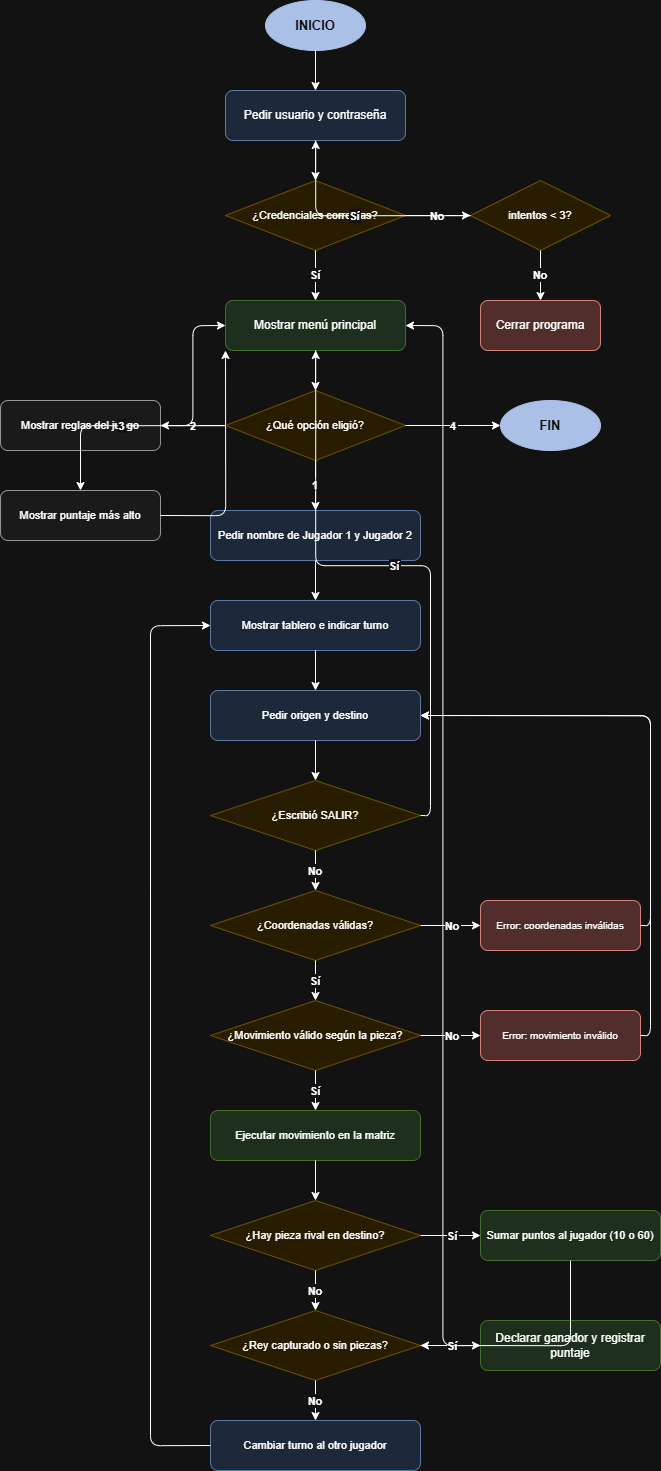

The diagram above was exported from draw.io. Its source (the exported page's mxGraphModel, read from the mxfile embedded in the PNG):
<mxGraphModel dx="4364" dy="1736" grid="1" gridSize="10" guides="1" tooltips="1" connect="1" arrows="1" fold="1" page="1" pageScale="1" pageWidth="850" pageHeight="1100" math="0" shadow="0">
  <root>
    <mxCell id="0" />
    <mxCell id="1" parent="0" />
    <mxCell id="inicio" parent="1" style="ellipse;whiteSpace=wrap;html=1;fillColor=#1F3864;fontColor=#ffffff;strokeColor=#1F3864;fontSize=13;fontStyle=1;" value="INICIO" vertex="1">
      <mxGeometry height="50" width="100" x="325" y="20" as="geometry" />
    </mxCell>
    <mxCell id="login" parent="1" style="rounded=1;whiteSpace=wrap;html=1;fillColor=#dae8fc;strokeColor=#6c8ebf;fontSize=12;" value="Pedir usuario y contraseña" vertex="1">
      <mxGeometry height="50" width="180" x="285" y="110" as="geometry" />
    </mxCell>
    <mxCell id="cred" parent="1" style="rhombus;whiteSpace=wrap;html=1;fillColor=#fff2cc;strokeColor=#d6b656;fontSize=11;" value="¿Credenciales correctas?" vertex="1">
      <mxGeometry height="70" width="180" x="285" y="200" as="geometry" />
    </mxCell>
    <mxCell id="intentos" parent="1" style="rhombus;whiteSpace=wrap;html=1;fillColor=#fff2cc;strokeColor=#d6b656;fontSize=11;" value="intentos &lt; 3?" vertex="1">
      <mxGeometry height="70" width="140" x="530" y="200" as="geometry" />
    </mxCell>
    <mxCell id="finIntento" parent="1" style="rounded=1;whiteSpace=wrap;html=1;fillColor=#f8cecc;strokeColor=#b85450;fontSize=12;" value="Cerrar programa" vertex="1">
      <mxGeometry height="50" width="120" x="540" y="320" as="geometry" />
    </mxCell>
    <mxCell id="menu" parent="1" style="rounded=1;whiteSpace=wrap;html=1;fillColor=#d5e8d4;strokeColor=#82b366;fontSize=12;" value="Mostrar menú principal" vertex="1">
      <mxGeometry height="50" width="180" x="285" y="320" as="geometry" />
    </mxCell>
    <mxCell id="opcion" parent="1" style="rhombus;whiteSpace=wrap;html=1;fillColor=#fff2cc;strokeColor=#d6b656;fontSize=11;" value="¿Qué opción eligió?" vertex="1">
      <mxGeometry height="70" width="180" x="285" y="410" as="geometry" />
    </mxCell>
    <mxCell id="reglas" parent="1" style="rounded=1;whiteSpace=wrap;html=1;fillColor=#f5f5f5;strokeColor=#666666;fontSize=11;" value="Mostrar reglas del juego" vertex="1">
      <mxGeometry height="50" width="160" x="60" y="420" as="geometry" />
    </mxCell>
    <mxCell id="verPuntaje" parent="1" style="rounded=1;whiteSpace=wrap;html=1;fillColor=#f5f5f5;strokeColor=#666666;fontSize=11;" value="Mostrar puntaje más alto" vertex="1">
      <mxGeometry height="50" width="160" x="60" y="510" as="geometry" />
    </mxCell>
    <mxCell id="salir" parent="1" style="ellipse;whiteSpace=wrap;html=1;fillColor=#1F3864;fontColor=#ffffff;strokeColor=#1F3864;fontSize=13;fontStyle=1;" value="FIN" vertex="1">
      <mxGeometry height="50" width="100" x="560" y="420" as="geometry" />
    </mxCell>
    <mxCell id="nombres" parent="1" style="rounded=1;whiteSpace=wrap;html=1;fillColor=#dae8fc;strokeColor=#6c8ebf;fontSize=11;" value="Pedir nombre de Jugador 1 y Jugador 2" vertex="1">
      <mxGeometry height="50" width="210" x="270" y="530" as="geometry" />
    </mxCell>
    <mxCell id="mostrarTablero" parent="1" style="rounded=1;whiteSpace=wrap;html=1;fillColor=#dae8fc;strokeColor=#6c8ebf;fontSize=11;" value="Mostrar tablero e indicar turno" vertex="1">
      <mxGeometry height="50" width="210" x="270" y="620" as="geometry" />
    </mxCell>
    <mxCell id="pedirMov" parent="1" style="rounded=1;whiteSpace=wrap;html=1;fillColor=#dae8fc;strokeColor=#6c8ebf;fontSize=11;" value="Pedir origen y destino" vertex="1">
      <mxGeometry height="50" width="210" x="270" y="710" as="geometry" />
    </mxCell>
    <mxCell id="salirPartida" parent="1" style="rhombus;whiteSpace=wrap;html=1;fillColor=#fff2cc;strokeColor=#d6b656;fontSize=11;" value="¿Escribió SALIR?" vertex="1">
      <mxGeometry height="70" width="210" x="270" y="800" as="geometry" />
    </mxCell>
    <mxCell id="coordVal" parent="1" style="rhombus;whiteSpace=wrap;html=1;fillColor=#fff2cc;strokeColor=#d6b656;fontSize=11;" value="¿Coordenadas válidas?" vertex="1">
      <mxGeometry height="70" width="210" x="270" y="910" as="geometry" />
    </mxCell>
    <mxCell id="movVal" parent="1" style="rhombus;whiteSpace=wrap;html=1;fillColor=#fff2cc;strokeColor=#d6b656;fontSize=11;" value="¿Movimiento válido según la pieza?" vertex="1">
      <mxGeometry height="70" width="210" x="270" y="1020" as="geometry" />
    </mxCell>
    <mxCell id="ejecutar" parent="1" style="rounded=1;whiteSpace=wrap;html=1;fillColor=#d5e8d4;strokeColor=#82b366;fontSize=11;" value="Ejecutar movimiento en la matriz" vertex="1">
      <mxGeometry height="50" width="210" x="270" y="1130" as="geometry" />
    </mxCell>
    <mxCell id="captura" parent="1" style="rhombus;whiteSpace=wrap;html=1;fillColor=#fff2cc;strokeColor=#d6b656;fontSize=11;" value="¿Hay pieza rival en destino?" vertex="1">
      <mxGeometry height="70" width="210" x="270" y="1220" as="geometry" />
    </mxCell>
    <mxCell id="puntos" parent="1" style="rounded=1;whiteSpace=wrap;html=1;fillColor=#d5e8d4;strokeColor=#82b366;fontSize=11;" value="Sumar puntos al jugador (10 o 60)" vertex="1">
      <mxGeometry height="50" width="180" x="540" y="1230" as="geometry" />
    </mxCell>
    <mxCell id="victoria" parent="1" style="rhombus;whiteSpace=wrap;html=1;fillColor=#fff2cc;strokeColor=#d6b656;fontSize=11;" value="¿Rey capturado o sin piezas?" vertex="1">
      <mxGeometry height="70" width="210" x="270" y="1330" as="geometry" />
    </mxCell>
    <mxCell id="ganador" parent="1" style="rounded=1;whiteSpace=wrap;html=1;fillColor=#d5e8d4;strokeColor=#82b366;fontSize=12;" value="Declarar ganador y registrar puntaje" vertex="1">
      <mxGeometry height="50" width="180" x="540" y="1340" as="geometry" />
    </mxCell>
    <mxCell id="cambioTurno" parent="1" style="rounded=1;whiteSpace=wrap;html=1;fillColor=#dae8fc;strokeColor=#6c8ebf;fontSize=11;" value="Cambiar turno al otro jugador" vertex="1">
      <mxGeometry height="50" width="210" x="270" y="1440" as="geometry" />
    </mxCell>
    <mxCell id="errCoord" parent="1" style="rounded=1;whiteSpace=wrap;html=1;fillColor=#f8cecc;strokeColor=#b85450;fontSize=10;" value="Error: coordenadas inválidas" vertex="1">
      <mxGeometry height="50" width="160" x="540" y="920" as="geometry" />
    </mxCell>
    <mxCell id="errMov" parent="1" style="rounded=1;whiteSpace=wrap;html=1;fillColor=#f8cecc;strokeColor=#b85450;fontSize=10;" value="Error: movimiento inválido" vertex="1">
      <mxGeometry height="50" width="160" x="540" y="1030" as="geometry" />
    </mxCell>
    <mxCell id="f1" edge="1" parent="1" source="inicio" style="edgeStyle=orthogonalEdgeStyle;" target="login">
      <mxGeometry relative="1" as="geometry" />
    </mxCell>
    <mxCell id="f2" edge="1" parent="1" source="login" style="edgeStyle=orthogonalEdgeStyle;" target="cred">
      <mxGeometry relative="1" as="geometry" />
    </mxCell>
    <mxCell id="f3" edge="1" parent="1" source="cred" style="edgeStyle=orthogonalEdgeStyle;fontSize=11;fontStyle=1;" target="menu" value="Sí">
      <mxGeometry relative="1" as="geometry" />
    </mxCell>
    <mxCell id="f4" edge="1" parent="1" source="cred" style="edgeStyle=orthogonalEdgeStyle;fontSize=11;fontStyle=1;" target="intentos" value="No">
      <mxGeometry relative="1" as="geometry" />
    </mxCell>
    <mxCell id="f5" edge="1" parent="1" source="intentos" style="edgeStyle=orthogonalEdgeStyle;fontSize=11;fontStyle=1;" target="login" value="Sí">
      <mxGeometry relative="1" as="geometry" />
    </mxCell>
    <mxCell id="f6" edge="1" parent="1" source="intentos" style="edgeStyle=orthogonalEdgeStyle;fontSize=11;fontStyle=1;" target="finIntento" value="No">
      <mxGeometry relative="1" as="geometry" />
    </mxCell>
    <mxCell id="f7" edge="1" parent="1" source="menu" style="edgeStyle=orthogonalEdgeStyle;" target="opcion">
      <mxGeometry relative="1" as="geometry" />
    </mxCell>
    <mxCell id="f8" edge="1" parent="1" source="opcion" style="edgeStyle=orthogonalEdgeStyle;fontSize=11;fontStyle=1;" target="reglas" value="2">
      <mxGeometry relative="1" as="geometry" />
    </mxCell>
    <mxCell id="f9" edge="1" parent="1" source="opcion" style="edgeStyle=orthogonalEdgeStyle;fontSize=11;fontStyle=1;" target="verPuntaje" value="3">
      <mxGeometry relative="1" as="geometry" />
    </mxCell>
    <mxCell id="f10" edge="1" parent="1" source="opcion" style="edgeStyle=orthogonalEdgeStyle;fontSize=11;fontStyle=1;" target="salir" value="4">
      <mxGeometry relative="1" as="geometry" />
    </mxCell>
    <mxCell id="f11" edge="1" parent="1" source="opcion" style="edgeStyle=orthogonalEdgeStyle;fontSize=11;fontStyle=1;" target="nombres" value="1">
      <mxGeometry relative="1" as="geometry" />
    </mxCell>
    <mxCell id="f12" edge="1" parent="1" source="reglas" style="edgeStyle=orthogonalEdgeStyle;exitX=1;exitY=0.5;entryX=0;entryY=0.5;" target="menu">
      <mxGeometry relative="1" as="geometry" />
    </mxCell>
    <mxCell id="f13" edge="1" parent="1" source="verPuntaje" style="edgeStyle=orthogonalEdgeStyle;exitX=1;exitY=0.5;entryX=0;entryY=1;" target="menu">
      <mxGeometry relative="1" as="geometry" />
    </mxCell>
    <mxCell id="f14" edge="1" parent="1" source="nombres" style="edgeStyle=orthogonalEdgeStyle;" target="mostrarTablero">
      <mxGeometry relative="1" as="geometry" />
    </mxCell>
    <mxCell id="f15" edge="1" parent="1" source="mostrarTablero" style="edgeStyle=orthogonalEdgeStyle;" target="pedirMov">
      <mxGeometry relative="1" as="geometry" />
    </mxCell>
    <mxCell id="f16" edge="1" parent="1" source="pedirMov" style="edgeStyle=orthogonalEdgeStyle;" target="salirPartida">
      <mxGeometry relative="1" as="geometry" />
    </mxCell>
    <mxCell id="f17" edge="1" parent="1" source="salirPartida" style="edgeStyle=orthogonalEdgeStyle;fontSize=11;fontStyle=1;exitX=1;exitY=0.5;" target="menu" value="Sí">
      <mxGeometry relative="1" as="geometry" />
    </mxCell>
    <mxCell id="f18" edge="1" parent="1" source="salirPartida" style="edgeStyle=orthogonalEdgeStyle;fontSize=11;fontStyle=1;" target="coordVal" value="No">
      <mxGeometry relative="1" as="geometry" />
    </mxCell>
    <mxCell id="f19" edge="1" parent="1" source="coordVal" style="edgeStyle=orthogonalEdgeStyle;fontSize=11;fontStyle=1;" target="movVal" value="Sí">
      <mxGeometry relative="1" as="geometry" />
    </mxCell>
    <mxCell id="f20" edge="1" parent="1" source="coordVal" style="edgeStyle=orthogonalEdgeStyle;fontSize=11;fontStyle=1;" target="errCoord" value="No">
      <mxGeometry relative="1" as="geometry" />
    </mxCell>
    <mxCell id="f21" edge="1" parent="1" source="errCoord" style="edgeStyle=orthogonalEdgeStyle;exitX=1;exitY=0.5;entryX=1;entryY=0.5;" target="pedirMov">
      <mxGeometry relative="1" as="geometry" />
    </mxCell>
    <mxCell id="f22" edge="1" parent="1" source="movVal" style="edgeStyle=orthogonalEdgeStyle;fontSize=11;fontStyle=1;" target="ejecutar" value="Sí">
      <mxGeometry relative="1" as="geometry" />
    </mxCell>
    <mxCell id="f23" edge="1" parent="1" source="movVal" style="edgeStyle=orthogonalEdgeStyle;fontSize=11;fontStyle=1;" target="errMov" value="No">
      <mxGeometry relative="1" as="geometry" />
    </mxCell>
    <mxCell id="f24" edge="1" parent="1" source="errMov" style="edgeStyle=orthogonalEdgeStyle;exitX=1;exitY=0.5;entryX=1;entryY=0.5;" target="pedirMov">
      <mxGeometry relative="1" as="geometry" />
    </mxCell>
    <mxCell id="f25" edge="1" parent="1" source="ejecutar" style="edgeStyle=orthogonalEdgeStyle;" target="captura">
      <mxGeometry relative="1" as="geometry" />
    </mxCell>
    <mxCell id="f26" edge="1" parent="1" source="captura" style="edgeStyle=orthogonalEdgeStyle;fontSize=11;fontStyle=1;" target="puntos" value="Sí">
      <mxGeometry relative="1" as="geometry" />
    </mxCell>
    <mxCell id="f27" edge="1" parent="1" source="captura" style="edgeStyle=orthogonalEdgeStyle;fontSize=11;fontStyle=1;" target="victoria" value="No">
      <mxGeometry relative="1" as="geometry" />
    </mxCell>
    <mxCell id="f28" edge="1" parent="1" source="puntos" style="edgeStyle=orthogonalEdgeStyle;exitX=0.5;exitY=1;entryX=1;entryY=0.5;" target="victoria">
      <mxGeometry relative="1" as="geometry" />
    </mxCell>
    <mxCell id="f29" edge="1" parent="1" source="victoria" style="edgeStyle=orthogonalEdgeStyle;fontSize=11;fontStyle=1;" target="ganador" value="Sí">
      <mxGeometry relative="1" as="geometry" />
    </mxCell>
    <mxCell id="f30" edge="1" parent="1" source="victoria" style="edgeStyle=orthogonalEdgeStyle;fontSize=11;fontStyle=1;" target="cambioTurno" value="No">
      <mxGeometry relative="1" as="geometry" />
    </mxCell>
    <mxCell id="f31" edge="1" parent="1" source="ganador" style="edgeStyle=orthogonalEdgeStyle;exitX=0;exitY=0.5;entryX=1;entryY=0.5;" target="menu">
      <mxGeometry relative="1" as="geometry" />
    </mxCell>
    <mxCell id="f32" edge="1" parent="1" source="cambioTurno" style="edgeStyle=orthogonalEdgeStyle;exitX=0;exitY=0.5;entryX=0;entryY=0.5;" target="mostrarTablero">
      <mxGeometry relative="1" as="geometry">
        <Array as="points">
          <mxPoint x="210" y="1465" />
          <mxPoint x="210" y="645" />
        </Array>
      </mxGeometry>
    </mxCell>
  </root>
</mxGraphModel>